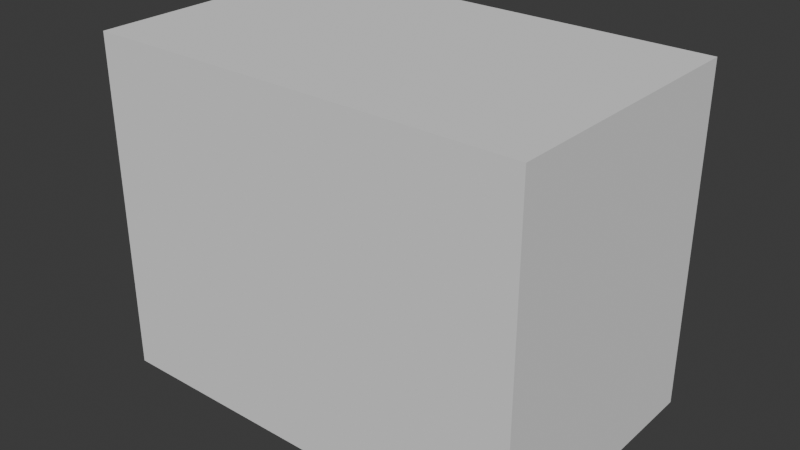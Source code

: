 # Source: belem_tower.blend  (saved by Blender 5.1.30; exported with 4.5.12 LTS)
import bpy
from mathutils import Matrix  # noqa: F401  (used for matrix-valued properties, if any)

bpy.ops.wm.read_factory_settings(use_empty=True)
scene = bpy.context.scene
scene.name = 'Scene'

# ---- collections
col_wip = bpy.data.collections.new('WiP'); scene.collection.children.link(col_wip)
col_references = bpy.data.collections.new('references'); scene.collection.children.link(col_references)

# ---- world
world_world = bpy.data.worlds.new('World'); scene.world = world_world
world_world.use_nodes = True; world_world.node_tree.nodes.clear()
_N = world_world.node_tree.nodes; _L = world_world.node_tree.links
n0 = _N.new('ShaderNodeOutputWorld'); n0.name = 'World Output'; n0.location = (300, 300)
n1 = _N.new('ShaderNodeBackground'); n1.name = 'Background'; n1.location = (10, 300)
n1.inputs[0].default_value = (0.05088, 0.05088, 0.05088, 1.0)
_L.new(n1.outputs[0], n0.inputs[0])
n0.is_active_output = True
world_world.color = (0.05088, 0.05088, 0.05088)
world_world.sun_shadow_jitter_overblur = 0.0

# ---- meshes
me_cube = bpy.data.meshes.new('Cube')
me_cube.from_pydata([(-22.5, -13.75, 0.0), (-22.5, -13.75, 35.0), (-22.5, 13.75, 0.0), (-22.5, 13.75, 35.0), (22.5, -13.75, 0.0), (22.5, -13.75, 35.0), (22.5, 13.75, 0.0), (22.5, 13.75, 35.0)], [], [(0, 1, 3, 2), (2, 3, 7, 6), (6, 7, 5, 4), (4, 5, 1, 0), (2, 6, 4, 0), (7, 3, 1, 5)])
_uv = me_cube.uv_layers.new(name='UVMap')
_uv.uv.foreach_set('vector', [0.375, 0.0, 0.625, 0.0, 0.625, 0.25, 0.375, 0.25, 0.375, 0.25, 0.625, 0.25, 0.625, 0.5, 0.375, 0.5, 0.375, 0.5, 0.625, 0.5, 0.625, 0.75, 0.375, 0.75, 0.375, 0.75, 0.625, 0.75, 0.625, 1.0, 0.375, 1.0, 0.125, 0.5, 0.375, 0.5, 0.375, 0.75, 0.125, 0.75, 0.625, 0.5, 0.875, 0.5, 0.875, 0.75, 0.625, 0.75])
me_cube.update()

# ---- objects
ob_dimentions = bpy.data.objects.new('dimentions', me_cube)
ob_back = bpy.data.objects.new('back', None)
ob_side = bpy.data.objects.new('side', None)
ob_top = bpy.data.objects.new('top', None)

# ---- transforms, parenting, visibility, modifiers, constraints
ob_dimentions.location = (0.0, 0.0, 0.0)
ob_dimentions.scale = (1.0, 1.024, 1.0)
ob_back.location = (0.0, -0.4779, 17.69)
ob_back.rotation_euler = (1.571, -0.0, -1.571)
ob_back.scale = (7.427, 7.427, 3.536)
ob_back.empty_display_type = 'IMAGE'
ob_back.empty_display_size = 5.0
ob_side.location = (0.8028, 1.002e-07, 17.27)
ob_side.rotation_euler = (1.571, -0.0, -3.142)
ob_side.scale = (10.37, 10.37, 1.0)
ob_side.empty_display_type = 'IMAGE'
ob_side.empty_display_size = 5.0
ob_top.location = (0.04779, 0.4779, 0.0)
ob_top.scale = (9.769, 9.769, 1.0)
ob_top.empty_display_type = 'IMAGE'
ob_top.empty_display_size = 5.0

# ---- collection membership
col_wip.objects.link(ob_dimentions)
col_references.objects.link(ob_back)
col_references.objects.link(ob_side)
col_references.objects.link(ob_top)

# ---- scene / render settings (as saved in the file)
scene.frame_start = 1; scene.frame_end = 250; scene.frame_set(1)
scene.render.engine = 'BLENDER_EEVEE_NEXT'
scene.render.bake_bias = 0.0
scene.render.bake_samples = 0
bpy.context.view_layer.update()

# ---- added for rendering (the .blend has no active camera and no usable light): camera, sun
cam_auto = bpy.data.cameras.new('AutoCamera')
cam_auto.lens = 50.0
cam_auto.sensor_width = 36.0
cam_auto.clip_end = 1032.5
ob_auto_camera = bpy.data.objects.new('AutoCamera', cam_auto)
scene.collection.objects.link(ob_auto_camera)
ob_auto_camera.location = (58.8323, -70.5988, 64.5659)
ob_auto_camera.rotation_euler = (1.09748, -7.21219e-08, 0.694738)
scene.camera = ob_auto_camera
light_auto_sun = bpy.data.lights.new('AutoSun', 'SUN')
light_auto_sun.energy = 3.0
light_auto_sun.angle = 0.0523599
ob_auto_sun = bpy.data.objects.new('AutoSun', light_auto_sun)
scene.collection.objects.link(ob_auto_sun)
ob_auto_sun.rotation_euler = (0.872665, 0.174533, 0.523599)
bpy.context.view_layer.update()
